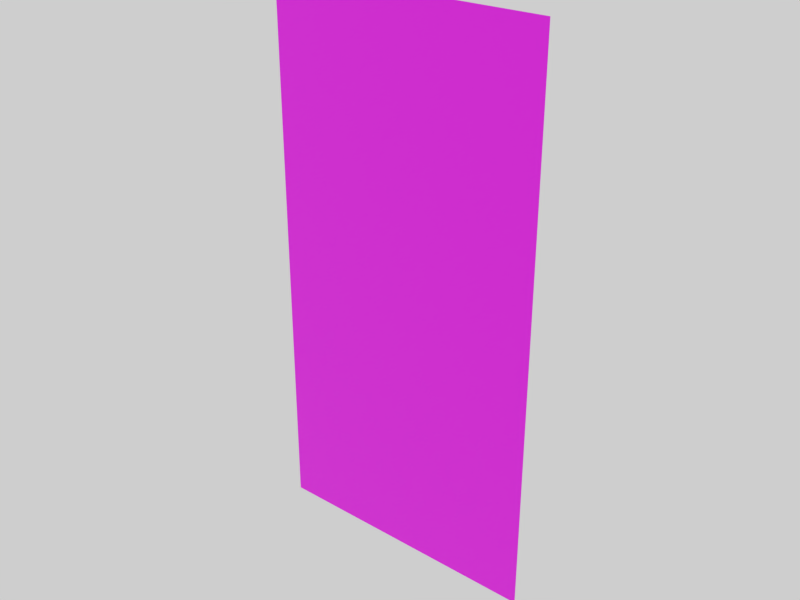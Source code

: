 # Source: Door.blend  (saved by Blender 4.1.24; exported with 4.5.12 LTS)
import bpy
from mathutils import Matrix  # noqa: F401  (used for matrix-valued properties, if any)

bpy.ops.wm.read_factory_settings(use_empty=True)
scene = bpy.context.scene
scene.name = 'Scene'

# ---- collections
col_1 = bpy.data.collections.new('コレクション 1'); scene.collection.children.link(col_1)
col_10 = bpy.data.collections.new('コレクション 10'); scene.collection.children.link(col_10)

# ---- images (referenced by path relative to the original .blend; pixels are not part of the script)
import os
ASSET_DIR = os.environ.get("B2B_ASSET_DIR", "")  # directory of the original .blend (textures are referenced by path, not embedded)
HERE = os.path.dirname(os.path.abspath(__file__))  # packed textures are extracted next to this script under _unpacked/

def load_image(name, relpath, width, height, colorspace="sRGB"):
    """Load a texture the original file referenced (path relative to the .blend, or extracted next to this script)."""
    p = next((c for c in (os.path.join(HERE, relpath), os.path.join(ASSET_DIR, relpath)) if relpath and os.path.exists(c)), "")
    if p:
        img = bpy.data.images.load(p, check_existing=True)
        img.name = name
    else:  # same state as the original file: an image datablock whose file is absent (Cycles renders it pink)
        img = bpy.data.images.new(name, width, height)
        img.source = "FILE"
        img.filepath = "//" + (relpath or name)
    img.colorspace_settings.name = colorspace
    return img
img_cottage_diffuse_png_001 = load_image('cottage_diffuse.png.001', 'cottage_diffuse.png', 1024, 1024, 'sRGB')

# ---- materials (node trees are filled in below, after node groups)
mat_x = bpy.data.materials.new('マテリアル')

# ---- material node trees
mat_x.use_nodes = True; mat_x.node_tree.nodes.clear()
_N = mat_x.node_tree.nodes; _L = mat_x.node_tree.links
n0 = _N.new('ShaderNodeBsdfPrincipled'); n0.name = 'プリンシプルBSDF'; n0.location = (10, 300)
n1 = _N.new('ShaderNodeOutputMaterial'); n1.name = 'マテリアル出力'; n1.location = (300, 300)
n2 = _N.new('ShaderNodeTexImage'); n2.name = '画像テクスチャ'; n2.location = (-280, 275)
n2.image = img_cottage_diffuse_png_001
_L.new(n0.outputs[0], n1.inputs[0])
_L.new(n2.outputs[0], n0.inputs[0])
n1.is_active_output = True

# ---- world
world_world = bpy.data.worlds.new('World'); scene.world = world_world
world_world.color = (0.6172, 0.6172, 0.6172)
world_world.use_sun_shadow = False
world_world.sun_shadow_jitter_overblur = 0.0
world_world.cycles.sampling_method = 'MANUAL'

# ---- meshes
me_cube_002 = bpy.data.meshes.new('Cube.002')
me_cube_002.from_pydata([(0.0002827, -0.4386, 0.0009023), (0.0002826, -0.002885, 0.0009023), (0.0002827, -0.4386, 1.914), (0.0002826, -0.002885, 1.914)], [], [(0, 1, 3, 2)])
_uv = me_cube_002.uv_layers.new(name='UVMap')
_uv.uv.foreach_set('vector', [0.1796, 0.7168, 0.1203, 0.7168, 0.1203, 0.8515, 0.1796, 0.8515])
me_cube_002.materials.append(mat_x)
me_cube_002.use_remesh_preserve_volume = False
me_cube_002.use_remesh_preserve_attributes = False
me_cube_002.use_mirror_vertex_groups = False
me_cube_002.update()

# ---- objects
ob_cube = bpy.data.objects.new('Cube', me_cube_002)

# ---- transforms, parenting, visibility, modifiers, constraints
ob_cube.location = (0.0, 0.0, 0.0)
ob_cube.rotation_euler = (0.0, 0.0, -1.571)
ob_cube.scale = (14.26, 8.064, 3.592)
ob_cube.lineart.crease_threshold = 0.0

# ---- collection membership
col_1.objects.link(ob_cube)

# ---- scene / render settings (as saved in the file)
scene.frame_start = 1; scene.frame_end = 250; scene.frame_set(1)
scene.render.engine = 'CYCLES'
scene.render.resolution_x = 1024
scene.render.resolution_y = 768
scene.render.dither_intensity = 0.0
scene.cycles.use_denoising = False
scene.cycles.samples = 1024
scene.cycles.sampling_pattern = 'TABULATED_SOBOL'
scene.cycles.use_adaptive_sampling = False
scene.cycles.use_light_tree = False
scene.cycles.blur_glossy = 0.0
scene.cycles.sample_clamp_indirect = 0.0
scene.eevee.ray_tracing_options.trace_max_roughness = 0.0
scene.view_settings.view_transform = 'Standard'
bpy.context.view_layer.update()

# ---- added for rendering (the .blend has no active camera): camera
cam_auto = bpy.data.cameras.new('AutoCamera')
cam_auto.lens = 50.0
cam_auto.sensor_width = 36.0
cam_auto.clip_end = 1000.0
ob_auto_camera = bpy.data.objects.new('AutoCamera', cam_auto)
scene.collection.objects.link(ob_auto_camera)
ob_auto_camera.location = (5.36144, -8.57376, 9.15269)
ob_auto_camera.rotation_euler = (1.09748, -7.21219e-08, 0.694738)
scene.camera = ob_auto_camera
bpy.context.view_layer.update()
